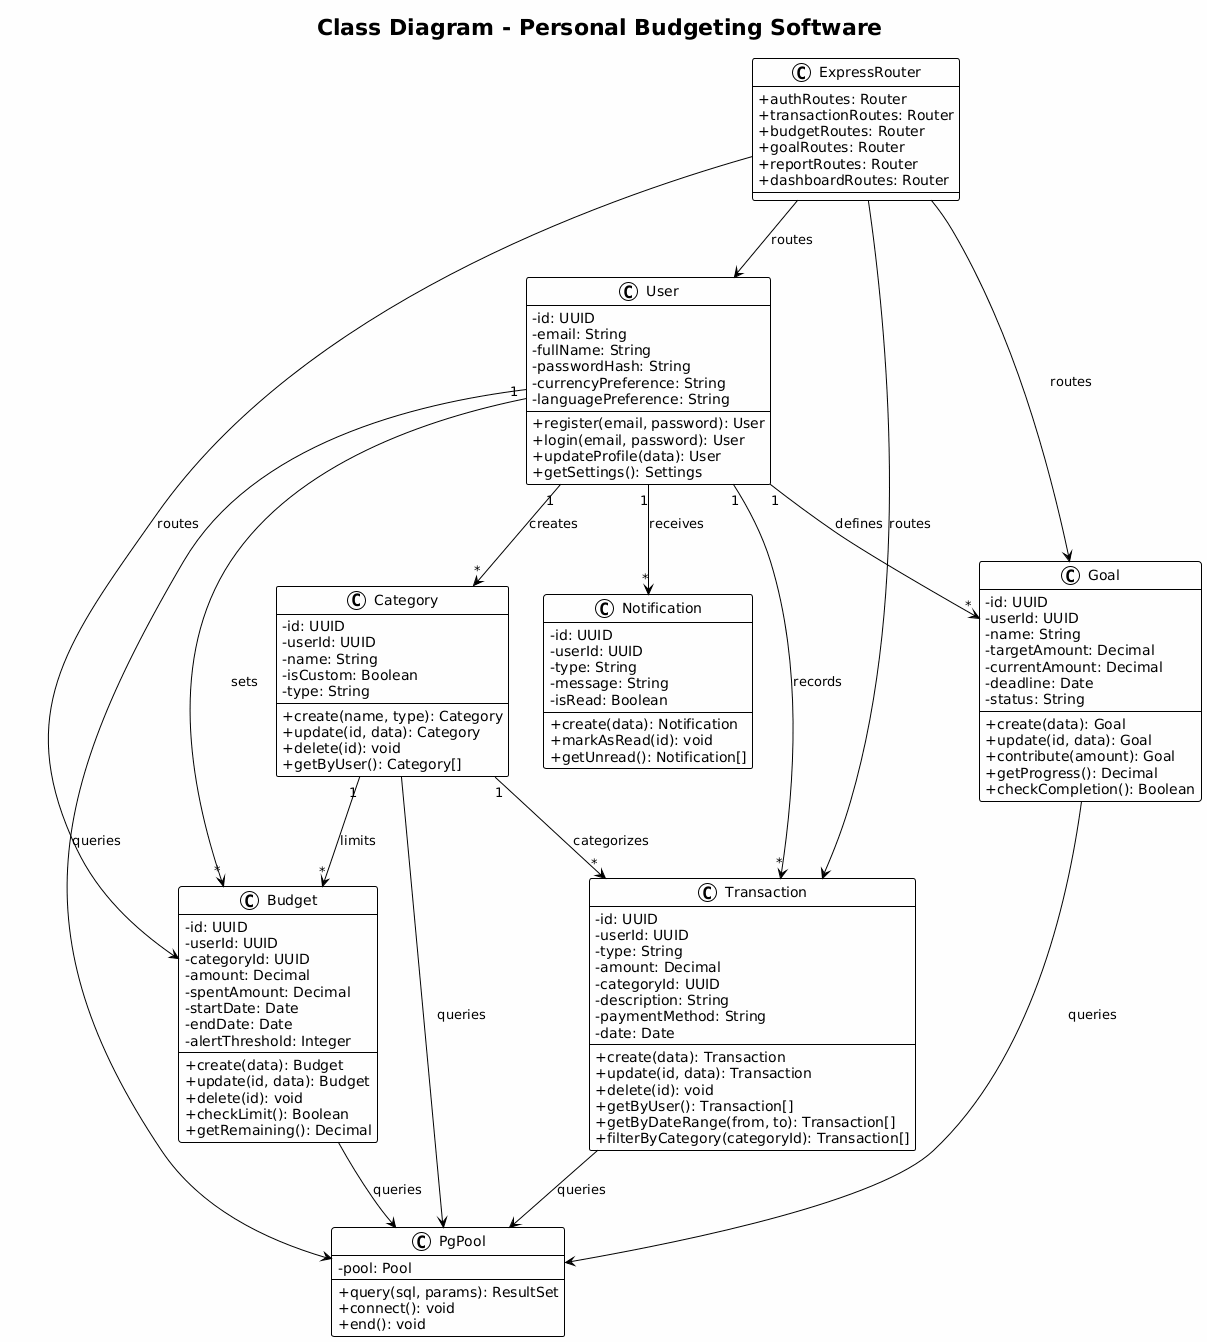

The diagram above was rendered by PlantUML. Its source (embedded in the PNG):
@startuml
!theme plain
skinparam backgroundColor #FEFEFE
skinparam classAttributeIconSize 0

title Class Diagram - Personal Budgeting Software

class User {
    - id: UUID
    - email: String
    - fullName: String
    - passwordHash: String
    - currencyPreference: String
    - languagePreference: String
    + register(email, password): User
    + login(email, password): User
    + updateProfile(data): User
    + getSettings(): Settings
}

class Category {
    - id: UUID
    - userId: UUID
    - name: String
    - isCustom: Boolean
    - type: String
    + create(name, type): Category
    + update(id, data): Category
    + delete(id): void
    + getByUser(): Category[]
}

class Transaction {
    - id: UUID
    - userId: UUID
    - type: String
    - amount: Decimal
    - categoryId: UUID
    - description: String
    - paymentMethod: String
    - date: Date
    + create(data): Transaction
    + update(id, data): Transaction
    + delete(id): void
    + getByUser(): Transaction[]
    + getByDateRange(from, to): Transaction[]
    + filterByCategory(categoryId): Transaction[]
}

class Budget {
    - id: UUID
    - userId: UUID
    - categoryId: UUID
    - amount: Decimal
    - spentAmount: Decimal
    - startDate: Date
    - endDate: Date
    - alertThreshold: Integer
    + create(data): Budget
    + update(id, data): Budget
    + delete(id): void
    + checkLimit(): Boolean
    + getRemaining(): Decimal
}

class Goal {
    - id: UUID
    - userId: UUID
    - name: String
    - targetAmount: Decimal
    - currentAmount: Decimal
    - deadline: Date
    - status: String
    + create(data): Goal
    + update(id, data): Goal
    + contribute(amount): Goal
    + getProgress(): Decimal
    + checkCompletion(): Boolean
}

class Notification {
    - id: UUID
    - userId: UUID
    - type: String
    - message: String
    - isRead: Boolean
    + create(data): Notification
    + markAsRead(id): void
    + getUnread(): Notification[]
}

class ExpressRouter {
    + authRoutes: Router
    + transactionRoutes: Router
    + budgetRoutes: Router
    + goalRoutes: Router
    + reportRoutes: Router
    + dashboardRoutes: Router
}

class PgPool {
    - pool: Pool
    + query(sql, params): ResultSet
    + connect(): void
    + end(): void
}

User "1" --> "*" Transaction : records
User "1" --> "*" Category : creates
User "1" --> "*" Budget : sets
User "1" --> "*" Goal : defines
User "1" --> "*" Notification : receives
Category "1" --> "*" Transaction : categorizes
Category "1" --> "*" Budget : limits

ExpressRouter --> User : routes
ExpressRouter --> Transaction : routes
ExpressRouter --> Budget : routes
ExpressRouter --> Goal : routes

User --> PgPool : queries
Transaction --> PgPool : queries
Budget --> PgPool : queries
Goal --> PgPool : queries
Category --> PgPool : queries
@enduml